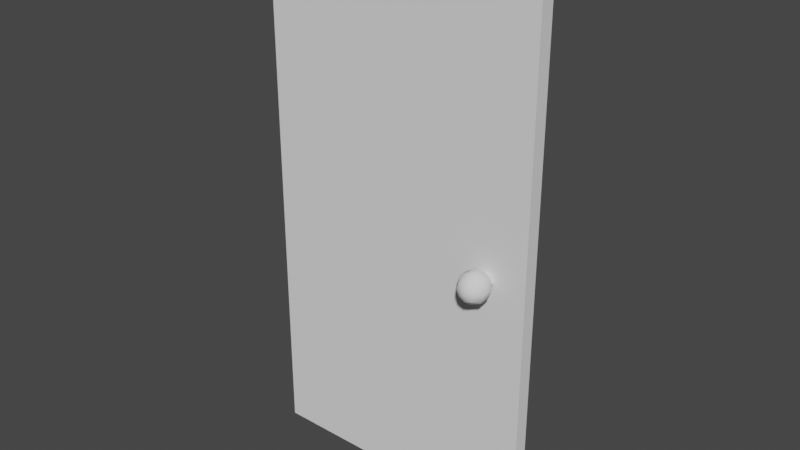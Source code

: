 # Source: Porte.blend  (saved by Blender 2.93.21; exported with 4.5.12 LTS)
import bpy
from mathutils import Matrix  # noqa: F401  (used for matrix-valued properties, if any)

bpy.ops.wm.read_factory_settings(use_empty=True)
scene = bpy.context.scene
scene.name = 'Scene'

# ---- collections
col_collection = bpy.data.collections.new('Collection'); scene.collection.children.link(col_collection)

# ---- node groups
ng_auto_smooth = bpy.data.node_groups.new('Auto Smooth', 'GeometryNodeTree')
_s = ng_auto_smooth.interface.new_socket(name='Geometry', in_out='OUTPUT', socket_type='NodeSocketGeometry')
_s = ng_auto_smooth.interface.new_socket(name='Geometry', in_out='INPUT', socket_type='NodeSocketGeometry')
_s = ng_auto_smooth.interface.new_socket(name='Angle', in_out='INPUT', socket_type='NodeSocketFloat')
_s.subtype = 'ANGLE'
_s.min_value = 0.0
_s.max_value = 3.142
ng_auto_smooth.is_modifier = True
_N = ng_auto_smooth.nodes; _L = ng_auto_smooth.links
n0 = _N.new('NodeGroupOutput'); n0.name = 'Group Output'; n0.location = (480, -100)
n1 = _N.new('NodeGroupInput'); n1.name = 'Group Input'; n1.location = (-420, -300)
n2 = _N.new('NodeGroupInput'); n2.name = 'Group Input.001'; n2.location = (-60, -100)
n3 = _N.new('GeometryNodeSetShadeSmooth'); n3.name = 'Set Shade Smooth'; n3.location = (120, -100)
n3.domain = 'EDGE'
n4 = _N.new('GeometryNodeSetShadeSmooth'); n4.name = 'Set Shade Smooth.001'; n4.location = (300, -100)
n5 = _N.new('GeometryNodeInputMeshEdgeAngle'); n5.name = 'Edge Angle'; n5.location = (-420, -220)
n6 = _N.new('GeometryNodeInputEdgeSmooth'); n6.name = 'Is Edge Smooth'; n6.location = (-60, -160)
n7 = _N.new('GeometryNodeInputShadeSmooth'); n7.name = 'Is Face Smooth'; n7.location = (-240, -340)
n8 = _N.new('FunctionNodeBooleanMath'); n8.name = 'Boolean Math'; n8.location = (-60, -220)
n9 = _N.new('FunctionNodeCompare'); n9.name = 'Compare'; n9.location = (-240, -180)
n9.operation = 'LESS_EQUAL'
_L.new(n5.outputs[0], n9.inputs[0])
_L.new(n4.outputs[0], n0.inputs[0])
_L.new(n1.outputs[1], n9.inputs[1])
_L.new(n9.outputs[0], n8.inputs[0])
_L.new(n7.outputs[0], n8.inputs[1])
_L.new(n2.outputs[0], n3.inputs[0])
_L.new(n6.outputs[0], n3.inputs[1])
_L.new(n3.outputs[0], n4.inputs[0])
_L.new(n8.outputs[0], n3.inputs[2])
n0.is_active_output = True

# ---- world
world_world = bpy.data.worlds.new('World'); scene.world = world_world
world_world.use_nodes = True; world_world.node_tree.nodes.clear()
_N = world_world.node_tree.nodes; _L = world_world.node_tree.links
n0 = _N.new('ShaderNodeOutputWorld'); n0.name = 'World Output'; n0.location = (300, 300)
n1 = _N.new('ShaderNodeBackground'); n1.name = 'Background'; n1.location = (10, 300)
n1.inputs[0].default_value = (0.05088, 0.05088, 0.05088, 1.0)
_L.new(n1.outputs[0], n0.inputs[0])
n0.is_active_output = True
world_world.color = (0.05088, 0.05088, 0.05088)
world_world.use_sun_shadow = False
world_world.sun_shadow_jitter_overblur = 0.0

# ---- meshes
me_cube_002 = bpy.data.meshes.new('Cube.002')
me_cube_002.from_pydata([(-0.5941, -0.03018, 0.0), (-0.5941, -0.03018, 2.254), (0.5821, -0.03018, 0.0), (0.5821, -0.03018, 2.254), (0.4123, -0.03016, 1.019), (0.4102, -0.03019, 1.096), (0.4558, -0.03018, 0.0), (0.478, -0.03018, 2.254), (-0.5941, -0.03018, 1.027), (0.5821, -0.03018, 1.094), (0.4393, -0.03017, 1.031), (0.4377, -0.03019, 1.085), (0.3833, -0.03019, 1.084), (0.3848, -0.03016, 1.029), (0.4498, -0.03018, 1.058), (0.3727, -0.03017, 1.056), (0.4559, -0.03018, 1.105), (0.4117, -0.03018, 1.103), (0.3666, -0.03018, 1.009), (0.4108, -0.03018, 1.012), (0.4555, -0.03018, 1.06), (0.3675, -0.03018, 1.1), (0.367, -0.03018, 1.055), (0.4551, -0.03018, 1.014), (-0.5941, 0.0, 0.0), (-0.5941, 7.451e-09, 2.254), (0.5821, 0.0, 0.0), (0.5821, -1.118e-08, 2.254), (0.4558, 0.0, 0.0), (0.478, -9.313e-09, 2.254), (0.5821, -5.588e-09, 1.094), (-0.5941, 3.725e-09, 1.027), (0.4125, -0.04286, 1.019), (0.4131, -0.07549, 0.9951), (0.4131, -0.1158, 0.9951), (0.4125, -0.1484, 1.019), (0.4392, -0.04286, 1.031), (0.4565, -0.07549, 1.015), (0.4565, -0.1158, 1.015), (0.4392, -0.1484, 1.031), (0.4497, -0.04286, 1.058), (0.4734, -0.07549, 1.059), (0.4734, -0.1158, 1.059), (0.4497, -0.1484, 1.058), (0.4113, -0.1609, 1.057), (0.4377, -0.04286, 1.085), (0.4539, -0.07549, 1.102), (0.4539, -0.1158, 1.102), (0.4377, -0.1484, 1.085), (0.4102, -0.04286, 1.095), (0.4095, -0.07549, 1.119), (0.4095, -0.1158, 1.119), (0.4102, -0.1484, 1.095), (0.3835, -0.04286, 1.083), (0.3662, -0.07549, 1.1), (0.3662, -0.1158, 1.1), (0.3835, -0.1484, 1.083), (0.373, -0.04286, 1.056), (0.3493, -0.07549, 1.055), (0.3493, -0.1158, 1.055), (0.373, -0.1484, 1.056), (0.385, -0.04286, 1.029), (0.3688, -0.07549, 1.012), (0.3688, -0.1158, 1.012), (0.385, -0.1484, 1.029)], [], [(6, 18, 8, 0), (29, 25, 1, 7), (2, 9, 23, 6), (7, 17, 16), (30, 27, 3, 9), (9, 3, 7, 16), (27, 29, 7, 3), (36, 32, 4, 10), (28, 26, 2, 6), (45, 40, 14, 11), (26, 30, 9, 2), (19, 6, 23), (24, 28, 6, 0), (57, 53, 12, 15), (32, 61, 13, 4), (61, 57, 15, 13), (9, 20, 23), (22, 8, 18), (21, 7, 1, 8), (18, 6, 19), (7, 21, 17), (21, 8, 22), (9, 16, 20), (53, 49, 5, 12), (40, 36, 10, 14), (5, 11, 16, 17), (4, 13, 18, 19), (11, 14, 20, 16), (12, 5, 17, 21), (13, 15, 22, 18), (10, 4, 19, 23), (14, 10, 23, 20), (15, 12, 21, 22), (0, 8, 31, 24), (8, 1, 25, 31), (44, 35, 39), (34, 33, 37, 38), (35, 34, 38, 39), (33, 32, 36, 37), (39, 38, 42, 43), (37, 36, 40, 41), (44, 39, 43), (38, 37, 41, 42), (43, 42, 47, 48), (41, 40, 45, 46), (44, 43, 48), (42, 41, 46, 47), (48, 47, 51, 52), (46, 45, 49, 50), (44, 48, 52), (47, 46, 50, 51), (52, 51, 55, 56), (50, 49, 53, 54), (44, 52, 56), (51, 50, 54, 55), (56, 55, 59, 60), (54, 53, 57, 58), (44, 56, 60), (55, 54, 58, 59), (60, 59, 63, 64), (58, 57, 61, 62), (44, 60, 64), (59, 58, 62, 63), (64, 63, 34, 35), (62, 61, 32, 33), (44, 64, 35), (63, 62, 33, 34), (49, 45, 11, 5)])
me_cube_002.polygons.foreach_set('use_smooth', [True] * 68)
_k = set([(32, 36), (32, 61), (36, 40), (40, 45), (45, 49), (49, 53), (53, 57), (57, 61)])
me_cube_002.attributes.new('sharp_edge', 'BOOLEAN', 'EDGE').data.foreach_set('value', [ (min(e.vertices), max(e.vertices)) in _k for e in me_cube_002.edges])
_uv = me_cube_002.uv_layers.new(name='UVMap')
_uv.uv.foreach_set('vector', [0.375, 0.7843, 0.4886, 0.784, 0.4883, 1.0, 0.375, 1.0, 0.6586, 0.625, 0.875, 0.625, 0.875, 0.75, 0.6586, 0.75, 0.375, 0.75, 0.4886, 0.75, 0.4886, 0.7651, 0.375, 0.7648, 0.625, 0.7745, 0.4985, 0.7745, 0.4985, 0.7651, 0.4985, 0.625, 0.625, 0.625, 0.625, 0.75, 0.4985, 0.75, 0.4985, 0.75, 0.625, 0.75, 0.625, 0.7654, 0.4985, 0.7651, 0.625, 0.625, 0.6404, 0.625, 0.6404, 0.75, 0.625, 0.75, 0.625, 0.8, 0.75, 0.8, 0.49, 0.7747, 0.49, 0.7679, 0.3602, 0.625, 0.375, 0.625, 0.375, 0.75, 0.3602, 0.75, 0.375, 0.8, 0.5, 0.8, 0.4937, 0.7679, 0.4971, 0.7679, 0.375, 0.625, 0.4886, 0.625, 0.4886, 0.75, 0.375, 0.75, 0.4886, 0.7745, 0.375, 0.7648, 0.4886, 0.7651, 0.125, 0.625, 0.3407, 0.625, 0.3407, 0.75, 0.125, 0.75, 0.0, 0.8, 0.125, 0.8, 0.4971, 0.7812, 0.4935, 0.7812, 0.75, 0.8, 0.875, 0.8, 0.49, 0.7812, 0.49, 0.7747, 0.875, 0.8, 1.0, 0.8, 0.4935, 0.7812, 0.49, 0.7812, 0.4936, 0.75, 0.4936, 0.7651, 0.4886, 0.7651, 0.4936, 0.7839, 0.4883, 1.0, 0.4886, 0.784, 0.4985, 0.7839, 0.625, 0.7836, 0.625, 1.0, 0.4988, 1.0, 0.4886, 0.784, 0.375, 0.7745, 0.4886, 0.7745, 0.625, 0.7836, 0.4985, 0.7839, 0.4985, 0.7745, 0.4985, 0.7839, 0.4936, 1.0, 0.4936, 0.7839, 0.4985, 0.75, 0.4985, 0.7651, 0.4936, 0.7651, 0.125, 0.8, 0.25, 0.8, 0.4971, 0.7743, 0.4971, 0.7812, 0.5, 0.8, 0.625, 0.8, 0.49, 0.7679, 0.4937, 0.7679, 0.4971, 0.7743, 0.4971, 0.7679, 0.4985, 0.7651, 0.4985, 0.7745, 0.49, 0.7747, 0.49, 0.7812, 0.4886, 0.784, 0.4886, 0.7745, 0.4971, 0.7679, 0.4937, 0.7679, 0.4936, 0.7651, 0.4985, 0.7651, 0.4971, 0.7812, 0.4971, 0.7743, 0.4985, 0.7745, 0.4985, 0.7839, 0.49, 0.7812, 0.4935, 0.7812, 0.4936, 0.7839, 0.4886, 0.784, 0.49, 0.7679, 0.49, 0.7747, 0.4886, 0.7745, 0.4886, 0.7651, 0.4937, 0.7679, 0.49, 0.7679, 0.4886, 0.7651, 0.4936, 0.7651, 0.4935, 0.7812, 0.4971, 0.7812, 0.4985, 0.7839, 0.4936, 0.7839, 0.375, 0.0, 0.4883, 0.0, 0.4883, 0.125, 0.375, 0.125, 0.4988, 0.0, 0.625, 0.0, 0.625, 0.125, 0.4988, 0.125, 0.6875, 0.0, 0.75, 0.2, 0.625, 0.2, 0.75, 0.4, 0.75, 0.6, 0.625, 0.6, 0.625, 0.4, 0.75, 0.2, 0.75, 0.4, 0.625, 0.4, 0.625, 0.2, 0.75, 0.6, 0.75, 0.8, 0.625, 0.8, 0.625, 0.6, 0.625, 0.2, 0.625, 0.4, 0.5, 0.4, 0.5, 0.2, 0.625, 0.6, 0.625, 0.8, 0.5, 0.8, 0.5, 0.6, 0.5625, 0.0, 0.625, 0.2, 0.5, 0.2, 0.625, 0.4, 0.625, 0.6, 0.5, 0.6, 0.5, 0.4, 0.5, 0.2, 0.5, 0.4, 0.375, 0.4, 0.375, 0.2, 0.5, 0.6, 0.5, 0.8, 0.375, 0.8, 0.375, 0.6, 0.4375, 0.0, 0.5, 0.2, 0.375, 0.2, 0.5, 0.4, 0.5, 0.6, 0.375, 0.6, 0.375, 0.4, 0.375, 0.2, 0.375, 0.4, 0.25, 0.4, 0.25, 0.2, 0.375, 0.6, 0.375, 0.8, 0.25, 0.8, 0.25, 0.6, 0.3125, 0.0, 0.375, 0.2, 0.25, 0.2, 0.375, 0.4, 0.375, 0.6, 0.25, 0.6, 0.25, 0.4, 0.25, 0.2, 0.25, 0.4, 0.125, 0.4, 0.125, 0.2, 0.25, 0.6, 0.25, 0.8, 0.125, 0.8, 0.125, 0.6, 0.1875, 0.0, 0.25, 0.2, 0.125, 0.2, 0.25, 0.4, 0.25, 0.6, 0.125, 0.6, 0.125, 0.4, 0.125, 0.2, 0.125, 0.4, 0.0, 0.4, 0.0, 0.2, 0.125, 0.6, 0.125, 0.8, 0.0, 0.8, 0.0, 0.6, 0.0625, 0.0, 0.125, 0.2, 0.0, 0.2, 0.125, 0.4, 0.125, 0.6, 0.0, 0.6, 0.0, 0.4, 1.0, 0.2, 1.0, 0.4, 0.875, 0.4, 0.875, 0.2, 1.0, 0.6, 1.0, 0.8, 0.875, 0.8, 0.875, 0.6, 0.9375, 0.0, 1.0, 0.2, 0.875, 0.2, 1.0, 0.4, 1.0, 0.6, 0.875, 0.6, 0.875, 0.4, 0.875, 0.2, 0.875, 0.4, 0.75, 0.4, 0.75, 0.2, 0.875, 0.6, 0.875, 0.8, 0.75, 0.8, 0.75, 0.6, 0.8125, 0.0, 0.875, 0.2, 0.75, 0.2, 0.875, 0.4, 0.875, 0.6, 0.75, 0.6, 0.75, 0.4, 0.25, 0.8, 0.375, 0.8, 0.4971, 0.7679, 0.4971, 0.7743])
me_cube_002.use_remesh_fix_poles = True
me_cube_002.use_remesh_preserve_attributes = False
me_cube_002.update()

# ---- objects
ob_cube = bpy.data.objects.new('Cube', me_cube_002)

# ---- transforms, parenting, visibility, modifiers, constraints
ob_cube.location = (0.0, 0.0, 0.0)
_m = ob_cube.modifiers.new('Mirror', 'MIRROR')
_m.use_axis = (False, True, False)
_m = ob_cube.modifiers.new('Auto Smooth', 'NODES')
_m.node_group = ng_auto_smooth
_gi = [s.identifier for s in ng_auto_smooth.interface.items_tree if s.item_type == 'SOCKET' and s.in_out == 'INPUT']
_m[_gi[1]] = 0.7854  # Angle

# ---- collection membership
col_collection.objects.link(ob_cube)

# ---- scene / render settings (as saved in the file)
scene.frame_start = 1; scene.frame_end = 250; scene.frame_set(0)
scene.render.engine = 'BLENDER_EEVEE_NEXT'
scene.render.fps = 30
scene.cycles.use_denoising = False
scene.cycles.samples = 128
scene.cycles.sampling_pattern = 'TABULATED_SOBOL'
scene.cycles.use_adaptive_sampling = False
scene.cycles.use_light_tree = False
scene.view_settings.view_transform = 'Filmic'
bpy.context.view_layer.update()

# ---- added for rendering (the .blend has no active camera and no usable light): camera, sun
cam_auto = bpy.data.cameras.new('AutoCamera')
cam_auto.lens = 50.0
cam_auto.sensor_width = 36.0
cam_auto.clip_end = 1000.0
ob_auto_camera = bpy.data.objects.new('AutoCamera', cam_auto)
scene.collection.objects.link(ob_auto_camera)
ob_auto_camera.location = (2.36533, -2.84561, 3.02424)
ob_auto_camera.rotation_euler = (1.09748, -7.21219e-08, 0.694738)
scene.camera = ob_auto_camera
light_auto_sun = bpy.data.lights.new('AutoSun', 'SUN')
light_auto_sun.energy = 3.0
light_auto_sun.angle = 0.0523599
ob_auto_sun = bpy.data.objects.new('AutoSun', light_auto_sun)
scene.collection.objects.link(ob_auto_sun)
ob_auto_sun.rotation_euler = (0.872665, 0.174533, 0.523599)
bpy.context.view_layer.update()
